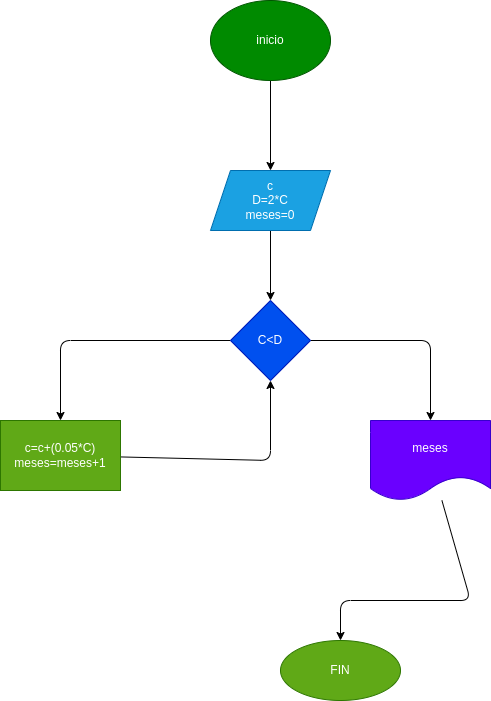

The diagram above was exported from draw.io. Its source (the exported page's mxGraphModel, read from the mxfile embedded in the PNG):
<mxGraphModel dx="650" dy="409" grid="1" gridSize="10" guides="1" tooltips="1" connect="1" arrows="1" fold="1" page="1" pageScale="1" pageWidth="827" pageHeight="1169" math="0" shadow="0">
  <root>
    <mxCell id="0" />
    <mxCell id="1" parent="0" />
    <mxCell id="4" value="" style="edgeStyle=none;html=1;" edge="1" parent="1" source="2" target="3">
      <mxGeometry relative="1" as="geometry" />
    </mxCell>
    <mxCell id="2" value="inicio" style="ellipse;whiteSpace=wrap;html=1;fillColor=#008a00;fontColor=#ffffff;strokeColor=#005700;" vertex="1" parent="1">
      <mxGeometry x="520" y="40" width="120" height="80" as="geometry" />
    </mxCell>
    <mxCell id="6" value="" style="edgeStyle=none;html=1;" edge="1" parent="1" source="3" target="5">
      <mxGeometry relative="1" as="geometry" />
    </mxCell>
    <mxCell id="3" value="c&lt;br&gt;D=2*C&lt;br&gt;meses=0" style="shape=parallelogram;perimeter=parallelogramPerimeter;whiteSpace=wrap;html=1;fixedSize=1;fillColor=#1ba1e2;fontColor=#ffffff;strokeColor=#006EAF;" vertex="1" parent="1">
      <mxGeometry x="520" y="210" width="120" height="60" as="geometry" />
    </mxCell>
    <mxCell id="9" value="" style="edgeStyle=none;html=1;" edge="1" parent="1" source="5" target="8">
      <mxGeometry relative="1" as="geometry">
        <Array as="points">
          <mxPoint x="740" y="380" />
        </Array>
      </mxGeometry>
    </mxCell>
    <mxCell id="11" value="" style="edgeStyle=none;html=1;" edge="1" parent="1" source="5" target="10">
      <mxGeometry relative="1" as="geometry">
        <Array as="points">
          <mxPoint x="370" y="380" />
        </Array>
      </mxGeometry>
    </mxCell>
    <mxCell id="5" value="C&amp;lt;D" style="rhombus;whiteSpace=wrap;html=1;fillColor=#0050ef;fontColor=#ffffff;strokeColor=#001DBC;" vertex="1" parent="1">
      <mxGeometry x="540" y="340" width="80" height="80" as="geometry" />
    </mxCell>
    <mxCell id="15" value="" style="edgeStyle=none;html=1;" edge="1" parent="1" source="8" target="14">
      <mxGeometry relative="1" as="geometry">
        <Array as="points">
          <mxPoint x="780" y="640" />
          <mxPoint x="650" y="640" />
        </Array>
      </mxGeometry>
    </mxCell>
    <mxCell id="8" value="meses" style="shape=document;whiteSpace=wrap;html=1;boundedLbl=1;fillColor=#6a00ff;fontColor=#ffffff;strokeColor=#3700CC;" vertex="1" parent="1">
      <mxGeometry x="680" y="460" width="120" height="80" as="geometry" />
    </mxCell>
    <mxCell id="12" style="edgeStyle=none;html=1;entryX=0.5;entryY=1;entryDx=0;entryDy=0;" edge="1" parent="1" source="10" target="5">
      <mxGeometry relative="1" as="geometry">
        <Array as="points">
          <mxPoint x="580" y="500" />
        </Array>
      </mxGeometry>
    </mxCell>
    <mxCell id="10" value="c=c+(0.05*C)&lt;br&gt;meses=meses+1" style="whiteSpace=wrap;html=1;fillColor=#60a917;fontColor=#ffffff;strokeColor=#2D7600;" vertex="1" parent="1">
      <mxGeometry x="310" y="460" width="120" height="70" as="geometry" />
    </mxCell>
    <mxCell id="14" value="FIN" style="ellipse;whiteSpace=wrap;html=1;fillColor=#60a917;strokeColor=#2D7600;fontColor=#ffffff;" vertex="1" parent="1">
      <mxGeometry x="590" y="680" width="120" height="60" as="geometry" />
    </mxCell>
  </root>
</mxGraphModel>